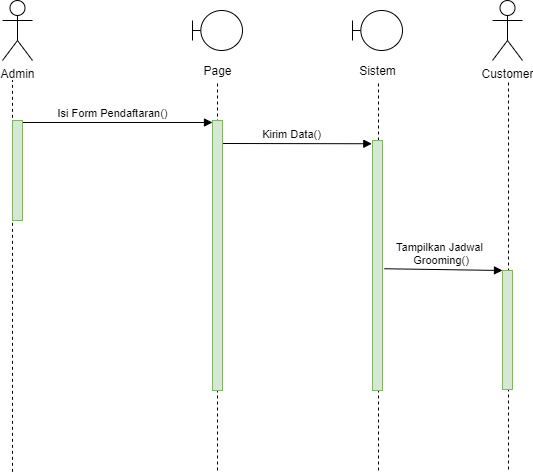

The diagram above was exported from draw.io. Its source (the exported page's mxGraphModel, read from the mxfile embedded in the PNG):
<mxGraphModel dx="768" dy="474" grid="1" gridSize="10" guides="1" tooltips="1" connect="1" arrows="1" fold="1" page="1" pageScale="1" pageWidth="850" pageHeight="1100" math="0" shadow="0">
  <root>
    <mxCell id="0" />
    <mxCell id="1" parent="0" />
    <mxCell id="sS-wl5lTjkFBSopKHEov-18" value="" style="endArrow=none;dashed=1;html=1;entryX=0.52;entryY=1.05;entryDx=0;entryDy=0;entryPerimeter=0;" edge="1" parent="1" target="sS-wl5lTjkFBSopKHEov-26">
      <mxGeometry width="50" height="50" relative="1" as="geometry">
        <mxPoint x="566" y="520" as="sourcePoint" />
        <mxPoint x="220" y="150" as="targetPoint" />
        <Array as="points" />
      </mxGeometry>
    </mxCell>
    <mxCell id="sS-wl5lTjkFBSopKHEov-19" value="Admin" style="shape=umlActor;verticalLabelPosition=bottom;verticalAlign=top;html=1;" vertex="1" parent="1">
      <mxGeometry x="190" y="50" width="30" height="60" as="geometry" />
    </mxCell>
    <mxCell id="sS-wl5lTjkFBSopKHEov-20" value="" style="shape=umlBoundary;whiteSpace=wrap;html=1;" vertex="1" parent="1">
      <mxGeometry x="380" y="60" width="50" height="40" as="geometry" />
    </mxCell>
    <mxCell id="sS-wl5lTjkFBSopKHEov-21" value="Page" style="text;html=1;align=center;verticalAlign=middle;resizable=0;points=[];autosize=1;" vertex="1" parent="1">
      <mxGeometry x="385" y="110" width="40" height="20" as="geometry" />
    </mxCell>
    <mxCell id="sS-wl5lTjkFBSopKHEov-22" value="Isi Form Pendaftaran()" style="html=1;verticalAlign=bottom;endArrow=block;" edge="1" parent="1">
      <mxGeometry relative="1" as="geometry">
        <mxPoint x="200" y="172" as="sourcePoint" />
        <mxPoint x="400" y="172" as="targetPoint" />
        <Array as="points" />
      </mxGeometry>
    </mxCell>
    <mxCell id="sS-wl5lTjkFBSopKHEov-23" value="Kirim Data()" style="html=1;verticalAlign=bottom;endArrow=block;entryX=-0.067;entryY=0.013;entryDx=0;entryDy=0;entryPerimeter=0;" edge="1" parent="1" target="sS-wl5lTjkFBSopKHEov-27">
      <mxGeometry x="-0.0714" width="80" relative="1" as="geometry">
        <mxPoint x="410" y="192.99" as="sourcePoint" />
        <mxPoint x="560" y="188" as="targetPoint" />
        <mxPoint as="offset" />
      </mxGeometry>
    </mxCell>
    <mxCell id="sS-wl5lTjkFBSopKHEov-24" value="" style="endArrow=none;dashed=1;html=1;" edge="1" parent="1">
      <mxGeometry width="50" height="50" relative="1" as="geometry">
        <mxPoint x="200" y="521.3333129882812" as="sourcePoint" />
        <mxPoint x="200" y="130" as="targetPoint" />
        <Array as="points" />
      </mxGeometry>
    </mxCell>
    <mxCell id="sS-wl5lTjkFBSopKHEov-25" value="" style="shape=umlBoundary;whiteSpace=wrap;html=1;" vertex="1" parent="1">
      <mxGeometry x="540" y="60" width="50" height="40" as="geometry" />
    </mxCell>
    <mxCell id="sS-wl5lTjkFBSopKHEov-26" value="Sistem" style="text;html=1;align=center;verticalAlign=middle;resizable=0;points=[];autosize=1;" vertex="1" parent="1">
      <mxGeometry x="540" y="110" width="50" height="20" as="geometry" />
    </mxCell>
    <mxCell id="sS-wl5lTjkFBSopKHEov-27" value="" style="html=1;points=[];perimeter=orthogonalPerimeter;fillColor=#d5e8d4;strokeColor=#82b366;" vertex="1" parent="1">
      <mxGeometry x="560" y="190" width="10" height="250" as="geometry" />
    </mxCell>
    <mxCell id="sS-wl5lTjkFBSopKHEov-28" value="" style="endArrow=none;dashed=1;html=1;" edge="1" parent="1">
      <mxGeometry width="50" height="50" relative="1" as="geometry">
        <mxPoint x="405" y="520" as="sourcePoint" />
        <mxPoint x="405" y="130" as="targetPoint" />
        <Array as="points" />
      </mxGeometry>
    </mxCell>
    <mxCell id="sS-wl5lTjkFBSopKHEov-29" value="" style="html=1;points=[];perimeter=orthogonalPerimeter;fillColor=#d5e8d4;strokeColor=#82b366;" vertex="1" parent="1">
      <mxGeometry x="400" y="170" width="10" height="270" as="geometry" />
    </mxCell>
    <mxCell id="sS-wl5lTjkFBSopKHEov-30" value="" style="html=1;points=[];perimeter=orthogonalPerimeter;fillColor=#d5e8d4;strokeColor=#82b366;" vertex="1" parent="1">
      <mxGeometry x="200" y="170" width="10" height="100" as="geometry" />
    </mxCell>
    <mxCell id="sS-wl5lTjkFBSopKHEov-31" value="Tampilkan Jadwal&lt;br&gt;&amp;nbsp;Grooming()" style="html=1;verticalAlign=bottom;endArrow=block;exitX=1.2;exitY=0.513;exitDx=0;exitDy=0;exitPerimeter=0;" edge="1" parent="1" source="sS-wl5lTjkFBSopKHEov-27" target="sS-wl5lTjkFBSopKHEov-37">
      <mxGeometry x="-0.0714" width="80" relative="1" as="geometry">
        <mxPoint x="560" y="320.26" as="sourcePoint" />
        <mxPoint x="413" y="320" as="targetPoint" />
        <mxPoint as="offset" />
      </mxGeometry>
    </mxCell>
    <mxCell id="sS-wl5lTjkFBSopKHEov-34" value="Customer" style="shape=umlActor;verticalLabelPosition=bottom;verticalAlign=top;html=1;" vertex="1" parent="1">
      <mxGeometry x="680" y="50" width="30" height="60" as="geometry" />
    </mxCell>
    <mxCell id="sS-wl5lTjkFBSopKHEov-36" value="" style="endArrow=none;dashed=1;html=1;entryX=0.52;entryY=1.05;entryDx=0;entryDy=0;entryPerimeter=0;" edge="1" parent="1">
      <mxGeometry width="50" height="50" relative="1" as="geometry">
        <mxPoint x="696" y="519" as="sourcePoint" />
        <mxPoint x="696" y="130" as="targetPoint" />
        <Array as="points" />
      </mxGeometry>
    </mxCell>
    <mxCell id="sS-wl5lTjkFBSopKHEov-37" value="" style="html=1;points=[];perimeter=orthogonalPerimeter;fillColor=#d5e8d4;strokeColor=#82b366;" vertex="1" parent="1">
      <mxGeometry x="690" y="320" width="10" height="119" as="geometry" />
    </mxCell>
  </root>
</mxGraphModel>